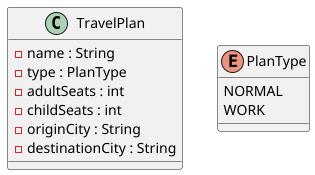

The diagram above was rendered by PlantUML. Its source (embedded in the PNG):
@startuml
class TravelPlan {
  - name : String
  - type : PlanType
  - adultSeats : int
  - childSeats : int
  - originCity : String
  - destinationCity : String
}

enum PlanType {
  NORMAL
  WORK
}
@enduml